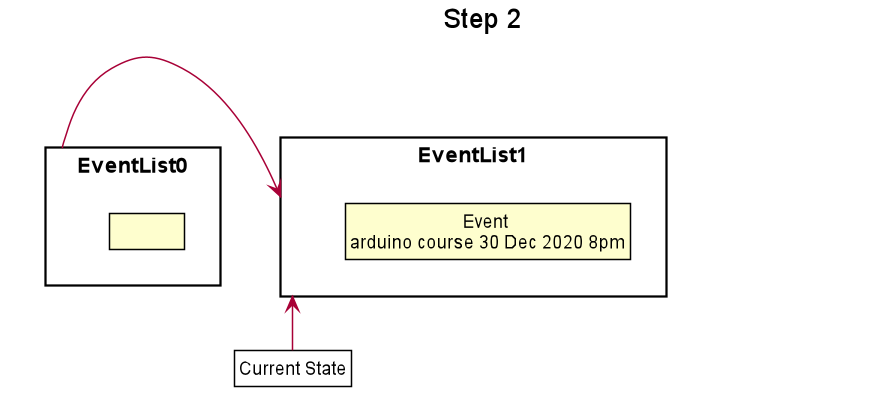

The diagram above was rendered by PlantUML. Its source (embedded in the PNG):
@startuml





skinparam BackgroundColor #FFFFFFF

skinparam Shadowing false

skinparam Class {
    FontColor #FFFFFF
    BorderThickness 1
    BorderColor #FFFFFF
    StereotypeFontColor #FFFFFF
    FontName Arial
}

skinparam Actor {
    BorderColor #000000
    Color #000000
    FontName Arial
}

skinparam Sequence {
    MessageAlign center
    BoxFontSize 15
    BoxPadding 0
    BoxFontColor #FFFFFF
    FontName Arial
}

skinparam Participant {
    FontColor #FFFFFFF
    Padding 20
}

skinparam MinClassWidth 50
skinparam ParticipantPadding 10
skinparam Shadowing false
skinparam DefaultTextAlignment center
skinparam packageStyle Rectangle

hide footbox
hide members
hide circle
skinparam ClassFontColor #000000
skinparam ClassBorderColor #000000

title Step 2

package EventList0 {
    class State1 as " "
}
package EventList1 {
    class State2 as "Event \narduino course 30 Dec 2020 8pm"
}

package EventList2 {
    class State3 as " "
}

EventList0 -left->EventList1
EventList1 -left->EventList2

hide EventList2

class Pointer as "Current State" #FFFFF
Pointer -up-> EventList1


@enduml